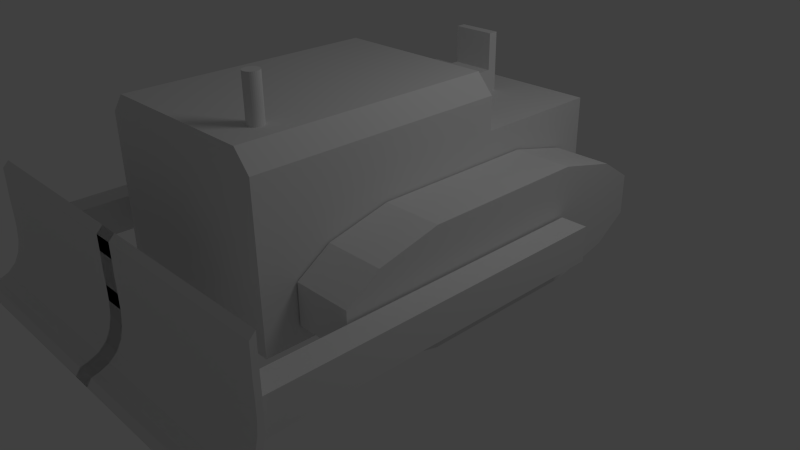 # Source: Bulldozer.blend  (saved by Blender 2.73.0; exported with 4.5.12 LTS)
import bpy
from mathutils import Matrix  # noqa: F401  (used for matrix-valued properties, if any)

bpy.ops.wm.read_factory_settings(use_empty=True)
scene = bpy.context.scene
scene.name = 'Scene'

# ---- collections
col_collection_1 = bpy.data.collections.new('Collection 1'); scene.collection.children.link(col_collection_1)

# ---- world
world_world = bpy.data.worlds.new('World'); scene.world = world_world
world_world.color = (0.05088, 0.05088, 0.05088)
world_world.use_sun_shadow = False
world_world.sun_shadow_jitter_overblur = 0.0
world_world.cycles.sampling_method = 'MANUAL'
world_world.cycles.sample_map_resolution = 256

# ---- cameras
cam_camera = bpy.data.cameras.new('Camera')
cam_camera.clip_end = 100.0
cam_camera.lens = 35.0
cam_camera.sensor_width = 32.0
cam_camera.sensor_height = 18.0
cam_camera.ortho_scale = 7.314
cam_camera.dof.focus_distance = 0.0
cam_camera.dof.aperture_fstop = 128.0

# ---- lights
light_lamp = bpy.data.lights.new('Lamp', 'POINT')
light_lamp.transmission_factor = 0.0
light_lamp.cutoff_distance = 30.0
light_lamp.energy = 100.0
light_lamp.shadow_buffer_clip_start = 1.001
light_lamp.shadow_soft_size = 1.0
light_lamp.shadow_maximum_resolution = 0.006
light_lamp.use_absolute_resolution = True
light_lamp.cycles.use_multiple_importance_sampling = False

# ---- meshes
me_cube_002 = bpy.data.meshes.new('Cube.002')
me_cube_002.from_pydata([(1.261, -2.684, -0.1164), (1.261, 0.08981, -0.1164), (1.466, 0.08981, -0.1164), (1.466, -2.684, -0.1164), (1.261, -2.684, 0.1567), (1.261, 0.08981, 0.1567), (1.466, 0.08981, 0.1567), (1.466, -2.684, 0.1567), (-0.07546, -2.665, 0.3264), (1.506, -2.665, 0.3264), (-0.07546, -2.664, 0.1945), (1.506, -2.664, 0.1945), (-0.07546, -2.663, 0.06757), (1.506, -2.663, 0.06757), (-0.07546, -2.672, -0.04938), (1.506, -2.672, -0.04938), (-0.07546, -2.696, -0.1519), (1.506, -2.696, -0.1519), (-0.07546, -2.74, -0.236), (1.506, -2.74, -0.236), (-0.07546, -2.805, -0.2985), (1.506, -2.805, -0.2985), (-0.07546, -2.893, -0.337), (1.506, -2.893, -0.337), (-0.07546, -3.0, -0.35), (1.506, -3.0, -0.35), (-0.07546, -2.663, 0.5853), (1.506, -2.663, 0.5853), (-0.07546, -2.664, 0.4584), (1.506, -2.664, 0.4584), (-0.07546, -2.71, 0.3088), (1.506, -2.71, 0.3088), (-0.07546, -2.708, 0.1908), (1.506, -2.708, 0.1908), (-0.07546, -2.708, 0.07738), (1.506, -2.708, 0.07738), (-0.07546, -2.716, -0.02719), (1.506, -2.716, -0.02719), (-0.07546, -2.737, -0.1188), (1.506, -2.737, -0.1188), (-0.07546, -2.776, -0.1941), (1.506, -2.776, -0.1941), (-0.07546, -2.835, -0.25), (1.506, -2.835, -0.25), (-0.07546, -2.913, -0.2844), (1.506, -2.913, -0.2844), (-0.07546, -2.963, -0.296), (1.506, -2.963, -0.296), (-0.07546, -2.708, 0.5403), (1.506, -2.708, 0.5403), (-0.07546, -2.708, 0.4268), (1.506, -2.708, 0.4268)], [], [(4, 5, 1, 0), (5, 6, 2, 1), (6, 7, 3, 2), (7, 4, 0, 3), (0, 1, 2, 3), (7, 6, 5, 4), (8, 9, 11, 10), (10, 11, 13, 12), (12, 13, 15, 14), (14, 15, 17, 16), (16, 17, 19, 18), (18, 19, 21, 20), (20, 21, 23, 22), (22, 23, 25, 24), (28, 29, 9, 8), (26, 27, 29, 28), (30, 32, 33, 31), (32, 34, 35, 33), (34, 36, 37, 35), (36, 38, 39, 37), (38, 40, 41, 39), (40, 42, 43, 41), (42, 44, 45, 43), (44, 46, 47, 45), (50, 30, 31, 51), (48, 50, 51, 49), (21, 43, 45, 23), (8, 30, 50, 28), (14, 36, 34, 12), (27, 49, 51, 29), (11, 33, 35, 13), (20, 42, 40, 18), (26, 48, 49, 27), (17, 39, 41, 19), (9, 31, 33, 11), (23, 45, 47, 25), (16, 38, 36, 14), (29, 51, 31, 9), (13, 35, 37, 15), (22, 44, 42, 20), (19, 41, 43, 21), (28, 50, 48, 26), (12, 34, 32, 10), (25, 47, 46, 24), (18, 40, 38, 16), (10, 32, 30, 8), (15, 37, 39, 17), (24, 46, 44, 22)])
_uv = me_cube_002.uv_layers.new(name='UVMap')
_uv.uv.foreach_set('vector', [0.08036, 0.914, 0.08036, 0.6875, 0.1336, 0.6875, 0.1336, 0.914, 0.2136, 0.7098, 0.2536, 0.7098, 0.2536, 0.7321, 0.2136, 0.7321, 0.02712, 0.914, 0.02712, 0.6875, 0.08036, 0.6875, 0.08036, 0.914, 0.2136, 0.6875, 0.2536, 0.6875, 0.2536, 0.7098, 0.2136, 0.7098, 0.1736, 0.914, 0.1736, 0.6875, 0.2136, 0.6875, 0.2136, 0.914, 0.1336, 0.914, 0.1336, 0.6875, 0.1736, 0.6875, 0.1736, 0.914, 0.7751, 0.772, 0.9721, 0.772, 0.9721, 0.969, 0.7751, 0.969, 0.7751, 0.772, 0.9721, 0.772, 0.9721, 0.969, 0.7751, 0.969, 0.7751, 0.772, 0.9721, 0.772, 0.9721, 0.969, 0.7751, 0.969, 0.7751, 0.772, 0.9721, 0.772, 0.9721, 0.969, 0.7751, 0.969, 0.7751, 0.772, 0.9721, 0.772, 0.9721, 0.969, 0.7751, 0.969, 0.7751, 0.772, 0.9721, 0.772, 0.9721, 0.969, 0.7751, 0.969, 0.7751, 0.772, 0.9721, 0.772, 0.9721, 0.969, 0.7751, 0.969, 0.7751, 0.772, 0.9721, 0.772, 0.9721, 0.969, 0.7751, 0.969, 0.7751, 0.772, 0.9721, 0.772, 0.9721, 0.969, 0.7751, 0.969, 0.7751, 0.772, 0.9721, 0.772, 0.9721, 0.969, 0.7751, 0.969, 0.7751, 0.772, 0.9721, 0.772, 0.9721, 0.969, 0.7751, 0.969, 0.7751, 0.772, 0.9721, 0.772, 0.9721, 0.969, 0.7751, 0.969, 0.7751, 0.772, 0.9721, 0.772, 0.9721, 0.969, 0.7751, 0.969, 0.7751, 0.772, 0.9721, 0.772, 0.9721, 0.969, 0.7751, 0.969, 0.7751, 0.772, 0.9721, 0.772, 0.9721, 0.969, 0.7751, 0.969, 0.7751, 0.772, 0.9721, 0.772, 0.9721, 0.969, 0.7751, 0.969, 0.7751, 0.772, 0.9721, 0.772, 0.9721, 0.969, 0.7751, 0.969, 0.7751, 0.772, 0.9721, 0.772, 0.9721, 0.969, 0.7751, 0.969, 0.7751, 0.772, 0.9721, 0.772, 0.9721, 0.969, 0.7751, 0.969, 0.7751, 0.772, 0.9721, 0.772, 0.9721, 0.969, 0.7751, 0.969, 0.7751, 0.772, 0.9721, 0.772, 0.9721, 0.969, 0.7751, 0.969, 0.7751, 0.772, 0.9721, 0.772, 0.9721, 0.969, 0.7751, 0.969, 0.7751, 0.772, 0.9721, 0.772, 0.9721, 0.969, 0.7751, 0.969, 0.7751, 0.772, 0.9721, 0.772, 0.9721, 0.969, 0.7751, 0.969, 0.7751, 0.772, 0.9721, 0.772, 0.9721, 0.969, 0.7751, 0.969, 0.7751, 0.772, 0.9721, 0.772, 0.9721, 0.969, 0.7751, 0.969, 0.7751, 0.772, 0.9721, 0.772, 0.9721, 0.969, 0.7751, 0.969, 0.7751, 0.772, 0.9721, 0.772, 0.9721, 0.969, 0.7751, 0.969, 0.7751, 0.772, 0.9721, 0.772, 0.9721, 0.969, 0.7751, 0.969, 0.7751, 0.772, 0.9721, 0.772, 0.9721, 0.969, 0.7751, 0.969, 0.7751, 0.772, 0.9721, 0.772, 0.9721, 0.969, 0.7751, 0.969, 0.7751, 0.772, 0.9721, 0.772, 0.9721, 0.969, 0.7751, 0.969, 0.7751, 0.772, 0.9721, 0.772, 0.9721, 0.969, 0.7751, 0.969, 0.7751, 0.772, 0.9721, 0.772, 0.9721, 0.969, 0.7751, 0.969, 0.7751, 0.772, 0.9721, 0.772, 0.9721, 0.969, 0.7751, 0.969, 0.7751, 0.772, 0.9721, 0.772, 0.9721, 0.969, 0.7751, 0.969, 0.7751, 0.772, 0.9721, 0.772, 0.9721, 0.969, 0.7751, 0.969, 0.7751, 0.772, 0.9721, 0.772, 0.9721, 0.969, 0.7751, 0.969, 0.7751, 0.772, 0.9721, 0.772, 0.9721, 0.969, 0.7751, 0.969, 0.7751, 0.772, 0.9721, 0.772, 0.9721, 0.969, 0.7751, 0.969, 0.7751, 0.772, 0.9721, 0.772, 0.9721, 0.969, 0.7751, 0.969, 0.7751, 0.772, 0.9721, 0.772, 0.9721, 0.969, 0.7751, 0.969])
me_cube_002.use_remesh_preserve_volume = False
me_cube_002.use_remesh_preserve_attributes = False
me_cube_002.use_mirror_vertex_groups = False
me_cube_002.update()
me_cube_001 = bpy.data.meshes.new('Cube.001')
me_cube_001.from_pydata([(0.7735, -1.333, 1.371), (0.7735, 0.667, 1.371), (-0.7798, 0.667, 1.371), (-0.7798, -1.333, 1.371), (0.7735, -1.333, 0.1652), (0.7735, 0.667, 0.1652), (-0.7798, 0.667, 0.1652), (-0.7798, -1.333, 0.1652), (-0.6505, 0.667, 1.517), (0.6442, 0.667, 1.517), (-0.7798, 0.667, 1.114), (-0.7798, 0.667, 0.8319), (-0.7798, -0.6664, 1.371), (-0.7798, 0.0003133, 1.371), (-0.7798, 0.0003133, 0.1652), (-0.7798, -0.6664, 0.1652), (0.7735, 0.0003133, 1.371), (0.7735, -0.6664, 1.371), (-0.7798, -1.333, 0.8319), (-0.7798, -1.333, 1.114), (0.7735, 0.667, 1.114), (0.7735, 0.667, 0.8319), (-0.6505, -1.333, 0.1652), (0.6442, -1.333, 0.1652), (0.6442, -1.333, 1.517), (-0.6505, -1.333, 1.517), (0.6442, 0.667, 0.1652), (-0.6505, 0.667, 0.1652), (0.7735, -0.6664, 0.1652), (0.7735, 0.0003133, 0.1652), (0.7735, -1.333, 1.114), (0.7735, -1.333, 0.8319), (0.6442, -1.333, 1.114), (0.6442, -1.333, 0.8319), (-0.6505, -1.333, 1.114), (-0.6505, -1.333, 0.8319), (-0.6505, 0.667, 1.114), (0.6442, 0.667, 1.114), (-0.7798, -0.6664, 1.114), (-0.7798, -0.6664, 0.8319), (-0.7798, 0.0003133, 1.114), (-0.7798, 0.0003133, 0.8319), (0.6442, -0.6664, 1.517), (-0.6505, -0.6664, 1.517), (0.6442, 0.0003133, 1.517), (-0.6505, 0.0003133, 1.517), (0.7735, 0.0003133, 1.114), (0.7735, 0.0003133, 0.8319), (0.7735, -0.6664, 1.114), (0.7735, -0.6664, 0.8319), (-0.6505, -0.6664, 0.1652), (0.6442, -0.6664, 0.1652), (-0.6505, 0.0003133, 0.1652), (0.6442, 0.0003133, 0.1652), (0.7735, 1.709, 0.1652), (-0.7798, 1.709, 0.1652), (-0.7798, 1.709, 1.114), (-0.7798, 1.709, 0.8319), (0.7735, 1.709, 1.114), (0.7735, 1.709, 0.8319), (0.6442, 1.709, 0.1652), (-0.6505, 1.709, 0.1652), (-0.6505, 1.709, 1.114), (-0.6505, 1.709, 0.8319), (0.6442, 1.709, 1.114), (0.6442, 1.709, 0.8319), (0.7833, -1.071, 0.2956), (0.7833, 1.701, 0.2956), (1.241, 1.701, 0.2956), (1.241, -1.071, 0.2956), (0.7833, -1.071, 0.6068), (0.7833, 1.701, 0.6068), (1.241, 1.701, 0.6068), (1.241, -1.071, 0.6068), (0.7833, -0.8122, 0.7791), (0.7833, -0.3306, 0.896), (0.7833, 0.9602, 0.896), (0.7833, 1.442, 0.7791), (0.7833, 1.442, 0.1233), (0.7833, 0.9602, 0.006295), (0.7833, -0.3306, 0.006295), (0.7833, -0.8122, 0.1233), (1.241, 1.442, 0.7791), (1.241, 0.9602, 0.896), (1.241, -0.3306, 0.896), (1.241, -0.8122, 0.7791), (1.241, -0.8122, 0.1233), (1.241, -0.3306, 0.006295), (1.241, 0.9602, 0.006295), (1.241, 1.442, 0.1233), (-0.2189, 0.667, 1.517), (0.2127, 0.667, 1.517), (-0.2189, -1.333, 0.1652), (0.2127, -1.333, 0.1652), (0.2127, -1.333, 1.517), (-0.2189, -1.333, 1.517), (0.2127, 0.667, 0.1652), (-0.2189, 0.667, 0.1652), (-0.2189, -1.333, 1.114), (0.2127, -1.333, 1.114), (-0.2189, -1.333, 0.8319), (0.2127, -1.333, 0.8319), (0.2127, 0.667, 1.114), (-0.2189, 0.667, 1.114), (0.2127, -0.6664, 1.517), (-0.2189, -0.6664, 1.517), (0.2127, 0.0003133, 1.517), (-0.2189, 0.0003133, 1.517), (-0.2189, -0.6664, 0.1652), (0.2127, -0.6664, 0.1652), (-0.2189, 0.0003133, 0.1652), (0.2127, 0.0003133, 0.1652), (0.2127, 1.709, 0.1652), (-0.2189, 1.709, 0.1652), (0.2127, 1.709, 1.114), (-0.2189, 1.709, 1.114), (0.2127, 1.709, 0.8319), (-0.2189, 1.709, 0.8319), (0.7735, 1.362, 0.1652), (0.7735, 1.014, 0.1652), (-0.6505, 1.014, 0.1652), (-0.6505, 1.362, 0.1652), (0.6442, 1.362, 0.1652), (0.6442, 1.014, 0.1652), (-0.7798, 1.362, 1.114), (-0.7798, 1.014, 1.114), (-0.6505, 1.362, 1.114), (-0.6505, 1.014, 1.114), (0.7735, 1.014, 1.114), (0.7735, 1.362, 1.114), (0.6442, 1.362, 1.114), (0.6442, 1.014, 1.114), (0.7735, 1.014, 0.8319), (0.7735, 1.362, 0.8319), (-0.7798, 1.362, 0.8319), (-0.7798, 1.014, 0.8319), (-0.7798, 1.014, 0.1652), (-0.7798, 1.362, 0.1652), (-0.2189, 1.014, 1.114), (-0.2189, 1.362, 1.114), (0.2127, 1.014, 1.114), (0.2127, 1.362, 1.114), (0.2127, 1.014, 0.1652), (0.2127, 1.362, 0.1652), (-0.2189, 1.014, 0.1652), (-0.2189, 1.362, 0.1652), (-0.7833, -1.071, 0.2956), (-0.7833, 1.701, 0.2956), (-1.241, 1.701, 0.2956), (-1.241, -1.071, 0.2956), (-0.7833, -1.071, 0.6068), (-0.7833, 1.701, 0.6068), (-1.241, 1.701, 0.6068), (-1.241, -1.071, 0.6068), (-0.7833, -0.8122, 0.7791), (-0.7833, -0.3306, 0.896), (-0.7833, 0.9602, 0.896), (-0.7833, 1.442, 0.7791), (-0.7833, 1.442, 0.1233), (-0.7833, 0.9602, 0.006295), (-0.7833, -0.3306, 0.006295), (-0.7833, -0.8122, 0.1233), (-1.241, 1.442, 0.7791), (-1.241, 0.9602, 0.896), (-1.241, -0.3306, 0.896), (-1.241, -0.8122, 0.7791), (-1.241, -0.8122, 0.1233), (-1.241, -0.3306, 0.006295), (-1.241, 0.9602, 0.006295), (-1.241, 1.442, 0.1233), (0.442, -0.9846, 1.849), (0.442, -0.9846, 1.466), (0.4533, -0.9857, 1.466), (0.4533, -0.9857, 1.849), (0.4642, -0.989, 1.466), (0.4642, -0.989, 1.849), (0.4742, -0.9944, 1.466), (0.4742, -0.9944, 1.849), (0.483, -1.002, 1.466), (0.483, -1.002, 1.849), (0.4902, -1.01, 1.466), (0.4902, -1.01, 1.849), (0.4956, -1.02, 1.466), (0.4956, -1.02, 1.849), (0.4989, -1.031, 1.466), (0.4989, -1.031, 1.849), (0.5, -1.043, 1.466), (0.5, -1.043, 1.849), (0.4989, -1.054, 1.466), (0.4989, -1.054, 1.849), (0.4956, -1.065, 1.466), (0.4956, -1.065, 1.849), (0.4902, -1.075, 1.466), (0.4902, -1.075, 1.849), (0.483, -1.084, 1.466), (0.483, -1.084, 1.849), (0.4742, -1.091, 1.466), (0.4742, -1.091, 1.849), (0.4642, -1.096, 1.466), (0.4642, -1.096, 1.849), (0.4533, -1.099, 1.466), (0.4533, -1.099, 1.849), (0.442, -1.101, 1.466), (0.442, -1.101, 1.849), (0.4307, -1.099, 1.466), (0.4307, -1.099, 1.849), (0.4198, -1.096, 1.466), (0.4198, -1.096, 1.849), (0.4098, -1.091, 1.466), (0.4098, -1.091, 1.849), (0.401, -1.084, 1.466), (0.401, -1.084, 1.849), (0.3938, -1.075, 1.466), (0.3938, -1.075, 1.849), (0.3884, -1.065, 1.466), (0.3884, -1.065, 1.849), (0.3851, -1.054, 1.466), (0.3851, -1.054, 1.849), (0.384, -1.043, 1.466), (0.384, -1.043, 1.849), (0.3851, -1.031, 1.466), (0.3851, -1.031, 1.849), (0.3884, -1.02, 1.466), (0.3884, -1.02, 1.849), (0.3938, -1.01, 1.466), (0.3938, -1.01, 1.849), (0.401, -1.002, 1.466), (0.401, -1.002, 1.849), (0.4098, -0.9944, 1.466), (0.4098, -0.9944, 1.849), (0.4198, -0.989, 1.466), (0.4198, -0.989, 1.849), (0.4307, -0.9857, 1.466), (0.4307, -0.9857, 1.849), (0.1677, 1.398, 1.577), (-0.1735, 1.398, 1.577), (-0.1735, 1.322, 1.577), (0.1677, 1.322, 1.577), (0.1677, 1.322, 0.9469), (0.1677, 1.322, 1.288), (-0.1735, 1.322, 0.9469), (-0.1735, 1.322, 1.288), (-0.1735, 1.057, 0.9469), (-0.1735, 1.398, 0.9469), (0.1677, 1.398, 0.9469), (0.1677, 1.057, 0.9469), (-0.1735, 1.057, 1.288), (-0.1735, 1.398, 1.288), (0.1677, 1.398, 1.288), (0.1677, 1.057, 1.288)], [], [(53, 26, 5, 29), (49, 31, 4, 28), (45, 8, 2, 13), (41, 11, 6, 14), (129, 133, 59, 58), (35, 18, 7, 22), (31, 33, 23, 4), (100, 35, 22, 92), (0, 24, 32, 30), (30, 32, 33, 31), (95, 25, 34, 98), (98, 34, 35, 100), (25, 3, 19, 34), (34, 19, 18, 35), (118, 122, 60, 54), (145, 121, 61, 113), (2, 8, 36, 10), (124, 126, 62, 56), (91, 9, 37, 102), (141, 130, 64, 114), (9, 1, 20, 37), (130, 129, 58, 64), (18, 39, 15, 7), (39, 41, 14, 15), (3, 12, 38, 19), (19, 38, 39, 18), (12, 13, 40, 38), (38, 40, 41, 39), (13, 2, 10, 40), (40, 10, 11, 41), (25, 43, 12, 3), (43, 45, 13, 12), (0, 17, 42, 24), (95, 105, 43, 25), (17, 16, 44, 42), (105, 107, 45, 43), (16, 1, 9, 44), (107, 90, 8, 45), (21, 47, 29, 5), (47, 49, 28, 29), (1, 16, 46, 20), (20, 46, 47, 21), (16, 17, 48, 46), (46, 48, 49, 47), (17, 0, 30, 48), (48, 30, 31, 49), (23, 51, 28, 4), (51, 53, 29, 28), (7, 15, 50, 22), (93, 109, 51, 23), (15, 14, 52, 50), (109, 111, 53, 51), (14, 6, 27, 52), (111, 96, 26, 53), (65, 59, 54, 60), (57, 63, 61, 55), (116, 65, 60, 112), (56, 62, 63, 57), (114, 64, 65, 116), (64, 58, 59, 65), (134, 124, 56, 57), (121, 137, 55, 61), (133, 118, 54, 59), (137, 134, 57, 55), (77, 71, 67, 78), (71, 72, 68, 67), (85, 73, 69, 86), (73, 70, 66, 69), (78, 67, 68, 89), (82, 72, 71, 77), (73, 85, 74, 70), (85, 84, 75, 74), (84, 83, 76, 75), (83, 82, 77, 76), (66, 81, 86, 69), (81, 80, 87, 86), (80, 79, 88, 87), (79, 78, 89, 88), (72, 82, 89, 68), (82, 83, 88, 89), (83, 84, 87, 88), (84, 85, 86, 87), (70, 74, 81, 66), (74, 75, 80, 81), (75, 76, 79, 80), (76, 77, 78, 79), (62, 115, 117, 63), (115, 114, 116, 117), (63, 117, 113, 61), (117, 116, 112, 113), (52, 27, 97, 110), (110, 97, 96, 111), (50, 52, 110, 108), (108, 110, 111, 109), (22, 50, 108, 92), (92, 108, 109, 93), (44, 9, 91, 106), (106, 91, 90, 107), (42, 44, 106, 104), (104, 106, 107, 105), (24, 42, 104, 94), (94, 104, 105, 95), (126, 139, 115, 62), (139, 141, 114, 115), (8, 90, 103, 36), (90, 91, 102, 103), (122, 143, 112, 60), (143, 145, 113, 112), (32, 99, 101, 33), (99, 98, 100, 101), (24, 94, 99, 32), (94, 95, 98, 99), (33, 101, 93, 23), (101, 100, 92, 93), (96, 97, 144, 142), (142, 144, 145, 143), (26, 96, 142, 123), (123, 142, 143, 122), (103, 102, 140, 138), (138, 140, 141, 139), (36, 103, 138, 127), (127, 138, 139, 126), (6, 11, 135, 136), (136, 135, 134, 137), (21, 5, 119, 132), (132, 119, 118, 133), (27, 6, 136, 120), (120, 136, 137, 121), (11, 10, 125, 135), (135, 125, 124, 134), (37, 20, 128, 131), (131, 128, 129, 130), (102, 37, 131, 140), (140, 131, 130, 141), (10, 36, 127, 125), (125, 127, 126, 124), (97, 27, 120, 144), (144, 120, 121, 145), (5, 26, 123, 119), (119, 123, 122, 118), (20, 21, 132, 128), (128, 132, 133, 129), (157, 158, 147, 151), (151, 147, 148, 152), (165, 166, 149, 153), (153, 149, 146, 150), (158, 169, 148, 147), (162, 157, 151, 152), (153, 150, 154, 165), (165, 154, 155, 164), (164, 155, 156, 163), (163, 156, 157, 162), (146, 149, 166, 161), (161, 166, 167, 160), (160, 167, 168, 159), (159, 168, 169, 158), (152, 148, 169, 162), (162, 169, 168, 163), (163, 168, 167, 164), (164, 167, 166, 165), (150, 146, 161, 154), (154, 161, 160, 155), (155, 160, 159, 156), (156, 159, 158, 157), (228, 229, 231, 230), (226, 227, 229, 228), (224, 225, 227, 226), (222, 223, 225, 224), (220, 221, 223, 222), (218, 219, 221, 220), (216, 217, 219, 218), (214, 215, 217, 216), (212, 213, 215, 214), (210, 211, 213, 212), (208, 209, 211, 210), (206, 207, 209, 208), (204, 205, 207, 206), (202, 203, 205, 204), (200, 201, 203, 202), (198, 199, 201, 200), (196, 197, 199, 198), (194, 195, 197, 196), (192, 193, 195, 194), (190, 191, 193, 192), (188, 189, 191, 190), (186, 187, 189, 188), (184, 185, 187, 186), (182, 183, 185, 184), (180, 181, 183, 182), (178, 179, 181, 180), (176, 177, 179, 178), (171, 172, 174, 176, 178, 180, 182, 184, 186, 188, 190, 192, 194, 196, 198, 200, 202, 204, 206, 208, 210, 212, 214, 216, 218, 220, 222, 224, 226, 228, 230, 232), (174, 175, 177, 176), (230, 231, 233, 232), (172, 173, 175, 174), (232, 233, 170, 171), (171, 170, 173, 172), (173, 170, 233, 231, 229, 227, 225, 223, 221, 219, 217, 215, 213, 211, 209, 207, 205, 203, 201, 199, 197, 195, 193, 191, 189, 187, 185, 183, 181, 179, 177, 175), (247, 241, 236, 235), (237, 234, 235, 236), (246, 241, 240, 242), (248, 239, 238, 244), (242, 240, 238, 245), (249, 239, 241, 246), (241, 247, 243, 240), (247, 248, 244, 243), (239, 249, 245, 238), (249, 246, 242, 245), (240, 243, 244, 238), (248, 247, 235, 234), (239, 248, 234, 237), (241, 239, 237, 236)])
_uv = me_cube_001.uv_layers.new(name='UVMap')
_uv.uv.foreach_set('vector', [0.08809, 0.795, 0.08809, 0.7573, 0.09518, 0.7573, 0.09518, 0.795, 0.1328, 0.736, 0.1328, 0.6983, 0.1693, 0.6983, 0.1693, 0.736, 0.1693, 0.795, 0.1693, 0.7573, 0.1773, 0.7573, 0.1773, 0.795, 0.2069, 0.795, 0.2069, 0.7573, 0.2435, 0.7573, 0.2435, 0.795, 0.1173, 0.8509, 0.1328, 0.8509, 0.1328, 0.8705, 0.1173, 0.8705, 0.2059, 0.9512, 0.2059, 0.9585, 0.1693, 0.9585, 0.1693, 0.9512, 0.2059, 0.8705, 0.2059, 0.8779, 0.1693, 0.8779, 0.1693, 0.8705, 0.2059, 0.9267, 0.2059, 0.9512, 0.1693, 0.9512, 0.1693, 0.9267, 0.2355, 0.8705, 0.2435, 0.8779, 0.2214, 0.8779, 0.2214, 0.8705, 0.2214, 0.8705, 0.2214, 0.8779, 0.2059, 0.8779, 0.2059, 0.8705, 0.2435, 0.9267, 0.2435, 0.9512, 0.2214, 0.9512, 0.2214, 0.9267, 0.2214, 0.9267, 0.2214, 0.9512, 0.2059, 0.9512, 0.2059, 0.9267, 0.2435, 0.9512, 0.2355, 0.9585, 0.2214, 0.9585, 0.2214, 0.9512, 0.2214, 0.9512, 0.2214, 0.9585, 0.2059, 0.9585, 0.2059, 0.9512, 0.09518, 0.7179, 0.08809, 0.7179, 0.08809, 0.6983, 0.09518, 0.6983, 0.04075, 0.7179, 0.01709, 0.7179, 0.01709, 0.6983, 0.04075, 0.6983, 0.09808, 0.9585, 0.09009, 0.9512, 0.1122, 0.9512, 0.1122, 0.9585, 0.1312, 0.8705, 0.1312, 0.8779, 0.1122, 0.8779, 0.1122, 0.8705, 0.09009, 0.9023, 0.09009, 0.8779, 0.1122, 0.8779, 0.1122, 0.9023, 0.1312, 0.9267, 0.1312, 0.9512, 0.1122, 0.9512, 0.1122, 0.9267, 0.09009, 0.8779, 0.09808, 0.8705, 0.1122, 0.8705, 0.1122, 0.8779, 0.1312, 0.9512, 0.1312, 0.9585, 0.1122, 0.9585, 0.1122, 0.9512, 0.2069, 0.8705, 0.2069, 0.8328, 0.2435, 0.8328, 0.2435, 0.8705, 0.2069, 0.8328, 0.2069, 0.795, 0.2435, 0.795, 0.2435, 0.8328, 0.1773, 0.8705, 0.1773, 0.8328, 0.1914, 0.8328, 0.1914, 0.8705, 0.1914, 0.8705, 0.1914, 0.8328, 0.2069, 0.8328, 0.2069, 0.8705, 0.1773, 0.8328, 0.1773, 0.795, 0.1914, 0.795, 0.1914, 0.8328, 0.1914, 0.8328, 0.1914, 0.795, 0.2069, 0.795, 0.2069, 0.8328, 0.1773, 0.795, 0.1773, 0.7573, 0.1914, 0.7573, 0.1914, 0.795, 0.1914, 0.795, 0.1914, 0.7573, 0.2069, 0.7573, 0.2069, 0.795, 0.1693, 0.8705, 0.1693, 0.8328, 0.1773, 0.8328, 0.1773, 0.8705, 0.1693, 0.8328, 0.1693, 0.795, 0.1773, 0.795, 0.1773, 0.8328, 0.1032, 0.6983, 0.1032, 0.736, 0.09518, 0.736, 0.09518, 0.6983, 0.03366, 0.8705, 0.03366, 0.9083, 0.009994, 0.9083, 0.009994, 0.8705, 0.1032, 0.736, 0.1032, 0.7738, 0.09518, 0.7738, 0.09518, 0.736, 0.03366, 0.9083, 0.03366, 0.9461, 0.009994, 0.9461, 0.009994, 0.9083, 0.1032, 0.7738, 0.1032, 0.8115, 0.09518, 0.8115, 0.09518, 0.7738, 0.03366, 0.9461, 0.03366, 0.9838, 0.009994, 0.9838, 0.009994, 0.9461, 0.1328, 0.8115, 0.1328, 0.7738, 0.1693, 0.7738, 0.1693, 0.8115, 0.1328, 0.7738, 0.1328, 0.736, 0.1693, 0.736, 0.1693, 0.7738, 0.1032, 0.8115, 0.1032, 0.7738, 0.1173, 0.7738, 0.1173, 0.8115, 0.1173, 0.8115, 0.1173, 0.7738, 0.1328, 0.7738, 0.1328, 0.8115, 0.1032, 0.7738, 0.1032, 0.736, 0.1173, 0.736, 0.1173, 0.7738, 0.1173, 0.7738, 0.1173, 0.736, 0.1328, 0.736, 0.1328, 0.7738, 0.1032, 0.736, 0.1032, 0.6983, 0.1173, 0.6983, 0.1173, 0.736, 0.1173, 0.736, 0.1173, 0.6983, 0.1328, 0.6983, 0.1328, 0.736, 0.08809, 0.8705, 0.08809, 0.8328, 0.09518, 0.8328, 0.09518, 0.8705, 0.08809, 0.8328, 0.08809, 0.795, 0.09518, 0.795, 0.09518, 0.8328, 0.009994, 0.8705, 0.009994, 0.8328, 0.01709, 0.8328, 0.01709, 0.8705, 0.06442, 0.8705, 0.06442, 0.8328, 0.08809, 0.8328, 0.08809, 0.8705, 0.009994, 0.8328, 0.009994, 0.795, 0.01709, 0.795, 0.01709, 0.8328, 0.06442, 0.8328, 0.06442, 0.795, 0.08809, 0.795, 0.08809, 0.8328, 0.009994, 0.795, 0.009994, 0.7573, 0.01709, 0.7573, 0.01709, 0.795, 0.06442, 0.795, 0.06442, 0.7573, 0.08809, 0.7573, 0.08809, 0.795, 0.28, 0.7789, 0.28, 0.7862, 0.2435, 0.7862, 0.2435, 0.7789, 0.28, 0.6983, 0.28, 0.7056, 0.2435, 0.7056, 0.2435, 0.6983, 0.28, 0.7545, 0.28, 0.7789, 0.2435, 0.7789, 0.2435, 0.7545, 0.2955, 0.6983, 0.2955, 0.7056, 0.28, 0.7056, 0.28, 0.6983, 0.2955, 0.7545, 0.2955, 0.7789, 0.28, 0.7789, 0.28, 0.7545, 0.2955, 0.7789, 0.2955, 0.7862, 0.28, 0.7862, 0.28, 0.7789, 0.2069, 0.7179, 0.1914, 0.7179, 0.1914, 0.6983, 0.2069, 0.6983, 0.01709, 0.7179, 0.009994, 0.7179, 0.009994, 0.6983, 0.01709, 0.6983, 0.1328, 0.8509, 0.1693, 0.8509, 0.1693, 0.8705, 0.1328, 0.8705, 0.2435, 0.7179, 0.2069, 0.7179, 0.2069, 0.6983, 0.2435, 0.6983, 0.09285, 0.03125, 0.105, 0.01401, 0.127, 0.01401, 0.1391, 0.03125, 0.05414, 0.2308, 0.02183, 0.2308, 0.02183, 0.21, 0.05414, 0.21, 0.2184, 0.03125, 0.2306, 0.01401, 0.2525, 0.01401, 0.2647, 0.03125, 0.1304, 0.1986, 0.1304, 0.2291, 0.1084, 0.2291, 0.1084, 0.1986, 0.05414, 0.1986, 0.05414, 0.21, 0.02183, 0.21, 0.02183, 0.1986, 0.02183, 0.2422, 0.02183, 0.2308, 0.05414, 0.2308, 0.05414, 0.2422, 0.2729, 0.3297, 0.2729, 0.3093, 0.3052, 0.3093, 0.3052, 0.3297, 0.2729, 0.3093, 0.2729, 0.2769, 0.3052, 0.2769, 0.3052, 0.3093, 0.2729, 0.2769, 0.2729, 0.1981, 0.3052, 0.1981, 0.3052, 0.2769, 0.2729, 0.1981, 0.2729, 0.1719, 0.3052, 0.1719, 0.3052, 0.1981, 0.3375, 0.1719, 0.3375, 0.1923, 0.3052, 0.1923, 0.3052, 0.1719, 0.3375, 0.1923, 0.3375, 0.2248, 0.3052, 0.2248, 0.3052, 0.1923, 0.3375, 0.2248, 0.3375, 0.3035, 0.3052, 0.3035, 0.3052, 0.2248, 0.3375, 0.3035, 0.3375, 0.3297, 0.3052, 0.3297, 0.3052, 0.3035, 0.2306, 0.1986, 0.2184, 0.1813, 0.2647, 0.1813, 0.2525, 0.1986, 0.2184, 0.1813, 0.2101, 0.1493, 0.2729, 0.1493, 0.2647, 0.1813, 0.2101, 0.1493, 0.2101, 0.06331, 0.2729, 0.06331, 0.2729, 0.1493, 0.2101, 0.06331, 0.2184, 0.03125, 0.2647, 0.03125, 0.2729, 0.06331, 0.105, 0.1986, 0.09285, 0.1813, 0.1391, 0.1813, 0.127, 0.1986, 0.09285, 0.1813, 0.0846, 0.1493, 0.1474, 0.1493, 0.1391, 0.1813, 0.0846, 0.1493, 0.0846, 0.06331, 0.1474, 0.06331, 0.1474, 0.1493, 0.0846, 0.06331, 0.09285, 0.03125, 0.1391, 0.03125, 0.1474, 0.06331, 0.2955, 0.7056, 0.2955, 0.73, 0.28, 0.73, 0.28, 0.7056, 0.2955, 0.73, 0.2955, 0.7545, 0.28, 0.7545, 0.28, 0.73, 0.28, 0.7056, 0.28, 0.73, 0.2435, 0.73, 0.2435, 0.7056, 0.28, 0.73, 0.28, 0.7545, 0.2435, 0.7545, 0.2435, 0.73, 0.01709, 0.795, 0.01709, 0.7573, 0.04075, 0.7573, 0.04075, 0.795, 0.04075, 0.795, 0.04075, 0.7573, 0.06442, 0.7573, 0.06442, 0.795, 0.01709, 0.8328, 0.01709, 0.795, 0.04075, 0.795, 0.04075, 0.8328, 0.04075, 0.8328, 0.04075, 0.795, 0.06442, 0.795, 0.06442, 0.8328, 0.01709, 0.8705, 0.01709, 0.8328, 0.04075, 0.8328, 0.04075, 0.8705, 0.04075, 0.8705, 0.04075, 0.8328, 0.06442, 0.8328, 0.06442, 0.8705, 0.081, 0.9461, 0.081, 0.9838, 0.05733, 0.9838, 0.05733, 0.9461, 0.05733, 0.9461, 0.05733, 0.9838, 0.03366, 0.9838, 0.03366, 0.9461, 0.081, 0.9083, 0.081, 0.9461, 0.05733, 0.9461, 0.05733, 0.9083, 0.05733, 0.9083, 0.05733, 0.9461, 0.03366, 0.9461, 0.03366, 0.9083, 0.081, 0.8705, 0.081, 0.9083, 0.05733, 0.9083, 0.05733, 0.8705, 0.05733, 0.8705, 0.05733, 0.9083, 0.03366, 0.9083, 0.03366, 0.8705, 0.1312, 0.8779, 0.1312, 0.9023, 0.1122, 0.9023, 0.1122, 0.8779, 0.1312, 0.9023, 0.1312, 0.9267, 0.1122, 0.9267, 0.1122, 0.9023, 0.09009, 0.9512, 0.09009, 0.9267, 0.1122, 0.9267, 0.1122, 0.9512, 0.09009, 0.9267, 0.09009, 0.9023, 0.1122, 0.9023, 0.1122, 0.9267, 0.08809, 0.7179, 0.06442, 0.7179, 0.06442, 0.6983, 0.08809, 0.6983, 0.06442, 0.7179, 0.04075, 0.7179, 0.04075, 0.6983, 0.06442, 0.6983, 0.2214, 0.8779, 0.2214, 0.9023, 0.2059, 0.9023, 0.2059, 0.8779, 0.2214, 0.9023, 0.2214, 0.9267, 0.2059, 0.9267, 0.2059, 0.9023, 0.2435, 0.8779, 0.2435, 0.9023, 0.2214, 0.9023, 0.2214, 0.8779, 0.2435, 0.9023, 0.2435, 0.9267, 0.2214, 0.9267, 0.2214, 0.9023, 0.2059, 0.8779, 0.2059, 0.9023, 0.1693, 0.9023, 0.1693, 0.8779, 0.2059, 0.9023, 0.2059, 0.9267, 0.1693, 0.9267, 0.1693, 0.9023, 0.06442, 0.7573, 0.04075, 0.7573, 0.04075, 0.7376, 0.06442, 0.7376, 0.06442, 0.7376, 0.04075, 0.7376, 0.04075, 0.7179, 0.06442, 0.7179, 0.08809, 0.7573, 0.06442, 0.7573, 0.06442, 0.7376, 0.08809, 0.7376, 0.08809, 0.7376, 0.06442, 0.7376, 0.06442, 0.7179, 0.08809, 0.7179, 0.1693, 0.9023, 0.1693, 0.9267, 0.1503, 0.9267, 0.1503, 0.9023, 0.1503, 0.9023, 0.1503, 0.9267, 0.1312, 0.9267, 0.1312, 0.9023, 0.1693, 0.8779, 0.1693, 0.9023, 0.1503, 0.9023, 0.1503, 0.8779, 0.1503, 0.8779, 0.1503, 0.9023, 0.1312, 0.9023, 0.1312, 0.8779, 0.2435, 0.7573, 0.2069, 0.7573, 0.2069, 0.7376, 0.2435, 0.7376, 0.2435, 0.7376, 0.2069, 0.7376, 0.2069, 0.7179, 0.2435, 0.7179, 0.1328, 0.8115, 0.1693, 0.8115, 0.1693, 0.8312, 0.1328, 0.8312, 0.1328, 0.8312, 0.1693, 0.8312, 0.1693, 0.8509, 0.1328, 0.8509, 0.01709, 0.7573, 0.009994, 0.7573, 0.009994, 0.7376, 0.01709, 0.7376, 0.01709, 0.7376, 0.009994, 0.7376, 0.009994, 0.7179, 0.01709, 0.7179, 0.2069, 0.7573, 0.1914, 0.7573, 0.1914, 0.7376, 0.2069, 0.7376, 0.2069, 0.7376, 0.1914, 0.7376, 0.1914, 0.7179, 0.2069, 0.7179, 0.1693, 0.9512, 0.1693, 0.9585, 0.1503, 0.9585, 0.1503, 0.9512, 0.1503, 0.9512, 0.1503, 0.9585, 0.1312, 0.9585, 0.1312, 0.9512, 0.1693, 0.9267, 0.1693, 0.9512, 0.1503, 0.9512, 0.1503, 0.9267, 0.1503, 0.9267, 0.1503, 0.9512, 0.1312, 0.9512, 0.1312, 0.9267, 0.1693, 0.8705, 0.1693, 0.8779, 0.1503, 0.8779, 0.1503, 0.8705, 0.1503, 0.8705, 0.1503, 0.8779, 0.1312, 0.8779, 0.1312, 0.8705, 0.04075, 0.7573, 0.01709, 0.7573, 0.01709, 0.7376, 0.04075, 0.7376, 0.04075, 0.7376, 0.01709, 0.7376, 0.01709, 0.7179, 0.04075, 0.7179, 0.09518, 0.7573, 0.08809, 0.7573, 0.08809, 0.7376, 0.09518, 0.7376, 0.09518, 0.7376, 0.08809, 0.7376, 0.08809, 0.7179, 0.09518, 0.7179, 0.1173, 0.8115, 0.1328, 0.8115, 0.1328, 0.8312, 0.1173, 0.8312, 0.1173, 0.8312, 0.1328, 0.8312, 0.1328, 0.8509, 0.1173, 0.8509, 0.03008, 0.1813, 0.07635, 0.1813, 0.06419, 0.1986, 0.04224, 0.1986, 0.05414, 0.2308, 0.05414, 0.21, 0.08645, 0.21, 0.08645, 0.2308, 0.1556, 0.1813, 0.2019, 0.1813, 0.1897, 0.1986, 0.1678, 0.1986, 0.1084, 0.2291, 0.08645, 0.2291, 0.08645, 0.1986, 0.1084, 0.1986, 0.05414, 0.1986, 0.08645, 0.1986, 0.08645, 0.21, 0.05414, 0.21, 0.08645, 0.2422, 0.05414, 0.2422, 0.05414, 0.2308, 0.08645, 0.2308, 0.3052, 0.1719, 0.2729, 0.1719, 0.2729, 0.1515, 0.3052, 0.1515, 0.3052, 0.1515, 0.2729, 0.1515, 0.2729, 0.119, 0.3052, 0.119, 0.3052, 0.119, 0.2729, 0.119, 0.2729, 0.04026, 0.3052, 0.04026, 0.3052, 0.04026, 0.2729, 0.04026, 0.2729, 0.01401, 0.3052, 0.01401, 0.3052, 0.01401, 0.3375, 0.01401, 0.3375, 0.0344, 0.3052, 0.0344, 0.3052, 0.0344, 0.3375, 0.0344, 0.3375, 0.0669, 0.3052, 0.0669, 0.3052, 0.0669, 0.3375, 0.0669, 0.3375, 0.1456, 0.3052, 0.1456, 0.3052, 0.1456, 0.3375, 0.1456, 0.3375, 0.1719, 0.3052, 0.1719, 0.1678, 0.01401, 0.1897, 0.01401, 0.2019, 0.03125, 0.1556, 0.03125, 0.1556, 0.03125, 0.2019, 0.03125, 0.2101, 0.06331, 0.1474, 0.06331, 0.1474, 0.06331, 0.2101, 0.06331, 0.2101, 0.1493, 0.1474, 0.1493, 0.1474, 0.1493, 0.2101, 0.1493, 0.2019, 0.1813, 0.1556, 0.1813, 0.04224, 0.01401, 0.06419, 0.01401, 0.07635, 0.03125, 0.03008, 0.03125, 0.03008, 0.03125, 0.07635, 0.03125, 0.0846, 0.06331, 0.02183, 0.06331, 0.02183, 0.06331, 0.0846, 0.06331, 0.0846, 0.1493, 0.02183, 0.1493, 0.02183, 0.1493, 0.0846, 0.1493, 0.07635, 0.1813, 0.03008, 0.1813, 0.8316, 0.01523, 0.973, 0.01523, 0.973, 0.1566, 0.8316, 0.1566, 0.8316, 0.01523, 0.973, 0.01523, 0.973, 0.1566, 0.8316, 0.1566, 0.8316, 0.01523, 0.973, 0.01523, 0.973, 0.1566, 0.8316, 0.1566, 0.8316, 0.01523, 0.973, 0.01523, 0.973, 0.1566, 0.8316, 0.1566, 0.8316, 0.01523, 0.973, 0.01523, 0.973, 0.1566, 0.8316, 0.1566, 0.8316, 0.01523, 0.973, 0.01523, 0.973, 0.1566, 0.8316, 0.1566, 0.8316, 0.01523, 0.973, 0.01523, 0.973, 0.1566, 0.8316, 0.1566, 0.8316, 0.01523, 0.973, 0.01523, 0.973, 0.1566, 0.8316, 0.1566, 0.8316, 0.01523, 0.973, 0.01523, 0.973, 0.1566, 0.8316, 0.1566, 0.8316, 0.01523, 0.973, 0.01523, 0.973, 0.1566, 0.8316, 0.1566, 0.8316, 0.01523, 0.973, 0.01523, 0.973, 0.1566, 0.8316, 0.1566, 0.8316, 0.01523, 0.973, 0.01523, 0.973, 0.1566, 0.8316, 0.1566, 0.8316, 0.01523, 0.973, 0.01523, 0.973, 0.1566, 0.8316, 0.1566, 0.8316, 0.01523, 0.973, 0.01523, 0.973, 0.1566, 0.8316, 0.1566, 0.8316, 0.01523, 0.973, 0.01523, 0.973, 0.1566, 0.8316, 0.1566, 0.8316, 0.01523, 0.973, 0.01523, 0.973, 0.1566, 0.8316, 0.1566, 0.8316, 0.01523, 0.973, 0.01523, 0.973, 0.1566, 0.8316, 0.1566, 0.8316, 0.01523, 0.973, 0.01523, 0.973, 0.1566, 0.8316, 0.1566, 0.8316, 0.01523, 0.973, 0.01523, 0.973, 0.1566, 0.8316, 0.1566, 0.8316, 0.01523, 0.973, 0.01523, 0.973, 0.1566, 0.8316, 0.1566, 0.8316, 0.01523, 0.973, 0.01523, 0.973, 0.1566, 0.8316, 0.1566, 0.8316, 0.01523, 0.973, 0.01523, 0.973, 0.1566, 0.8316, 0.1566, 0.8316, 0.01523, 0.973, 0.01523, 0.973, 0.1566, 0.8316, 0.1566, 0.8316, 0.01523, 0.973, 0.01523, 0.973, 0.1566, 0.8316, 0.1566, 0.8316, 0.01523, 0.973, 0.01523, 0.973, 0.1566, 0.8316, 0.1566, 0.8316, 0.01523, 0.973, 0.01523, 0.973, 0.1566, 0.8316, 0.1566, 0.8316, 0.01523, 0.973, 0.01523, 0.973, 0.1566, 0.8316, 0.1566, 0.9023, 0.1566, 0.9161, 0.1553, 0.9294, 0.1513, 0.9416, 0.1447, 0.9523, 0.1359, 0.9611, 0.1252, 0.9677, 0.113, 0.9717, 0.09973, 0.973, 0.08594, 0.9717, 0.07214, 0.9677, 0.05888, 0.9611, 0.04666, 0.9523, 0.03594, 0.9416, 0.02715, 0.9294, 0.02061, 0.9161, 0.01659, 0.9023, 0.01523, 0.8885, 0.01659, 0.8753, 0.02061, 0.8631, 0.02715, 0.8523, 0.03594, 0.8436, 0.04666, 0.837, 0.05888, 0.833, 0.07214, 0.8316, 0.08594, 0.833, 0.09973, 0.837, 0.113, 0.8436, 0.1252, 0.8523, 0.1359, 0.8631, 0.1447, 0.8753, 0.1513, 0.8885, 0.1553, 0.8316, 0.01523, 0.973, 0.01523, 0.973, 0.1566, 0.8316, 0.1566, 0.8316, 0.01523, 0.973, 0.01523, 0.973, 0.1566, 0.8316, 0.1566, 0.8316, 0.01523, 0.973, 0.01523, 0.973, 0.1566, 0.8316, 0.1566, 0.8316, 0.01523, 0.973, 0.01523, 0.973, 0.1566, 0.8316, 0.1566, 0.8316, 0.01523, 0.973, 0.01523, 0.973, 0.1566, 0.8316, 0.1566, 0.9023, 0.1566, 0.9161, 0.1553, 0.9294, 0.1513, 0.9416, 0.1447, 0.9523, 0.1359, 0.9611, 0.1252, 0.9677, 0.113, 0.9717, 0.09973, 0.973, 0.08594, 0.9717, 0.07214, 0.9677, 0.05888, 0.9611, 0.04666, 0.9523, 0.03594, 0.9416, 0.02715, 0.9294, 0.02061, 0.9161, 0.01659, 0.9023, 0.01523, 0.8885, 0.01659, 0.8753, 0.02061, 0.8631, 0.02715, 0.8523, 0.03594, 0.8436, 0.04666, 0.837, 0.05888, 0.833, 0.07214, 0.8316, 0.08594, 0.833, 0.09973, 0.837, 0.113, 0.8436, 0.1252, 0.8523, 0.1359, 0.8631, 0.1447, 0.8753, 0.1513, 0.8885, 0.1553, 0.7196, 0.4362, 0.7069, 0.4362, 0.7069, 0.3749, 0.7196, 0.3749, 0.8461, 0.4472, 0.8333, 0.4472, 0.8333, 0.3749, 0.8461, 0.3749, 0.6628, 0.4362, 0.7069, 0.4362, 0.7069, 0.5085, 0.6628, 0.5085, 0.8333, 0.4472, 0.8206, 0.4472, 0.8206, 0.3749, 0.8333, 0.3749, 0.7196, 0.5808, 0.7196, 0.5247, 0.7765, 0.5247, 0.7765, 0.5808, 0.8687, 0.5808, 0.8247, 0.5808, 0.8247, 0.5085, 0.8687, 0.5085, 0.7069, 0.4362, 0.7196, 0.4362, 0.7196, 0.5085, 0.7069, 0.5085, 0.7196, 0.4362, 0.7765, 0.4362, 0.7765, 0.5085, 0.7196, 0.5085, 0.8206, 0.4472, 0.7765, 0.4472, 0.7765, 0.3749, 0.8206, 0.3749, 0.6628, 0.5085, 0.7196, 0.5085, 0.7196, 0.5808, 0.6628, 0.5808, 0.7196, 0.5247, 0.7196, 0.5085, 0.7765, 0.5085, 0.7765, 0.5247, 0.7765, 0.4362, 0.7196, 0.4362, 0.7196, 0.3749, 0.7765, 0.3749, 0.8206, 0.4472, 0.8333, 0.4472, 0.8333, 0.5085, 0.8206, 0.5085, 0.7765, 0.5808, 0.7765, 0.5085, 0.8247, 0.5085, 0.8247, 0.5808])
me_cube_001.use_remesh_preserve_volume = False
me_cube_001.use_remesh_preserve_attributes = False
me_cube_001.use_mirror_vertex_groups = False
me_cube_001.update()

# ---- objects
ob_bucket = bpy.data.objects.new('Bucket', me_cube_002)
ob_body = bpy.data.objects.new('Body', me_cube_001)
ob_lamp = bpy.data.objects.new('Lamp', light_lamp)
ob_camera = bpy.data.objects.new('Camera', cam_camera)

# ---- transforms, parenting, visibility, modifiers, constraints
ob_bucket.location = (-0.004705, 0.9795, 0.5986)
ob_bucket.scale = (1.643, 1.643, 1.643)
ob_bucket.lineart.crease_threshold = 0.0
_m = ob_bucket.modifiers.new('Mirror', 'MIRROR')
ob_body.location = (0.001145, -0.3722, -0.00858)
ob_body.scale = (1.643, 1.643, 1.643)
ob_body.lineart.crease_threshold = 0.0
ob_lamp.location = (4.076, 1.005, 5.904)
ob_lamp.rotation_euler = (0.6503, 0.05522, 1.866)
ob_lamp.lock_rotations_4d = False
ob_lamp.empty_display_type = 'ARROWS'
ob_lamp.color = (0.0, 0.0, 0.0, 0.0)
ob_lamp.lineart.crease_threshold = 0.0
ob_camera.location = (7.481, -6.508, 5.344)
ob_camera.rotation_euler = (1.109, 0.01082, 0.8149)
ob_camera.lock_rotations_4d = False
ob_camera.empty_display_type = 'ARROWS'
ob_camera.color = (0.0, 0.0, 0.0, 0.0)
ob_camera.display_type = 'WIRE'
ob_camera.lineart.crease_threshold = 0.0

# ---- collection membership
col_collection_1.objects.link(ob_bucket)
col_collection_1.objects.link(ob_body)
col_collection_1.objects.link(ob_lamp)
col_collection_1.objects.link(ob_camera)

# ---- scene / render settings (as saved in the file)
scene.camera = ob_camera
scene.frame_start = 1; scene.frame_end = 250; scene.frame_set(0)
scene.render.engine = 'BLENDER_EEVEE_NEXT'
scene.render.image_settings.color_mode = 'RGB'
scene.render.image_settings.compression = 90
scene.render.resolution_percentage = 50
scene.render.dither_intensity = 0.0
scene.render.bake_margin = 2
scene.render.bake_bias = 0.0
scene.cycles.use_denoising = False
scene.cycles.samples = 10
scene.cycles.sampling_pattern = 'TABULATED_SOBOL'
scene.cycles.light_sampling_threshold = 0.0
scene.cycles.use_adaptive_sampling = False
scene.cycles.use_light_tree = False
scene.cycles.blur_glossy = 0.0
scene.cycles.volume_bounces = 1
scene.cycles.pixel_filter_type = 'GAUSSIAN'
scene.cycles.sample_clamp_indirect = 0.0
scene.view_settings.view_transform = 'Standard'
bpy.context.view_layer.update()
